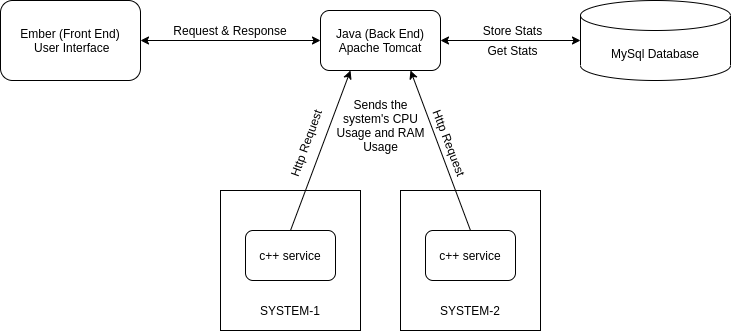

The diagram above was exported from draw.io. Its source (the exported page's mxGraphModel, read from the mxfile embedded in the PNG):
<mxGraphModel dx="801" dy="494" grid="1" gridSize="10" guides="1" tooltips="1" connect="1" arrows="1" fold="1" page="1" pageScale="1" pageWidth="827" pageHeight="1169" math="0" shadow="0">
  <root>
    <mxCell id="0" />
    <mxCell id="1" parent="0" />
    <mxCell id="vorXvXwD4S7Sy7Jwd9jD-7" value="" style="whiteSpace=wrap;html=1;aspect=fixed;" parent="1" vertex="1">
      <mxGeometry x="260" y="270" width="140" height="140" as="geometry" />
    </mxCell>
    <mxCell id="vorXvXwD4S7Sy7Jwd9jD-2" value="Ember (Front End)&lt;br&gt;&amp;nbsp;User Interface" style="rounded=1;whiteSpace=wrap;html=1;" parent="1" vertex="1">
      <mxGeometry x="40" y="80" width="140" height="80" as="geometry" />
    </mxCell>
    <mxCell id="vorXvXwD4S7Sy7Jwd9jD-3" value="c++ service" style="rounded=1;whiteSpace=wrap;html=1;" parent="1" vertex="1">
      <mxGeometry x="285" y="310" width="90" height="50" as="geometry" />
    </mxCell>
    <mxCell id="vorXvXwD4S7Sy7Jwd9jD-4" value="Java (Back End)&lt;br&gt;Apache Tomcat" style="rounded=1;whiteSpace=wrap;html=1;" parent="1" vertex="1">
      <mxGeometry x="360" y="90" width="120" height="60" as="geometry" />
    </mxCell>
    <mxCell id="vorXvXwD4S7Sy7Jwd9jD-6" value="MySql Database" style="shape=cylinder3;whiteSpace=wrap;html=1;boundedLbl=1;backgroundOutline=1;size=15;" parent="1" vertex="1">
      <mxGeometry x="620" y="80" width="150" height="80" as="geometry" />
    </mxCell>
    <mxCell id="vorXvXwD4S7Sy7Jwd9jD-8" value="SYSTEM-1" style="text;html=1;strokeColor=none;fillColor=none;align=center;verticalAlign=middle;whiteSpace=wrap;rounded=0;" parent="1" vertex="1">
      <mxGeometry x="270" y="380" width="120" height="20" as="geometry" />
    </mxCell>
    <mxCell id="vorXvXwD4S7Sy7Jwd9jD-9" value="" style="whiteSpace=wrap;html=1;aspect=fixed;" parent="1" vertex="1">
      <mxGeometry x="440" y="270" width="140" height="140" as="geometry" />
    </mxCell>
    <mxCell id="vorXvXwD4S7Sy7Jwd9jD-11" value="c++ service" style="rounded=1;whiteSpace=wrap;html=1;" parent="1" vertex="1">
      <mxGeometry x="465" y="310" width="90" height="50" as="geometry" />
    </mxCell>
    <mxCell id="vorXvXwD4S7Sy7Jwd9jD-12" value="SYSTEM-2" style="text;html=1;strokeColor=none;fillColor=none;align=center;verticalAlign=middle;whiteSpace=wrap;rounded=0;" parent="1" vertex="1">
      <mxGeometry x="450" y="380" width="120" height="20" as="geometry" />
    </mxCell>
    <mxCell id="vorXvXwD4S7Sy7Jwd9jD-13" value="" style="endArrow=classic;html=1;entryX=0.25;entryY=1;entryDx=0;entryDy=0;exitX=0.5;exitY=0;exitDx=0;exitDy=0;" parent="1" source="vorXvXwD4S7Sy7Jwd9jD-3" target="vorXvXwD4S7Sy7Jwd9jD-4" edge="1">
      <mxGeometry width="50" height="50" relative="1" as="geometry">
        <mxPoint x="140" y="370" as="sourcePoint" />
        <mxPoint x="190" y="320" as="targetPoint" />
      </mxGeometry>
    </mxCell>
    <mxCell id="vorXvXwD4S7Sy7Jwd9jD-14" value="" style="endArrow=classic;html=1;exitX=0.5;exitY=0;exitDx=0;exitDy=0;entryX=0.75;entryY=1;entryDx=0;entryDy=0;" parent="1" source="vorXvXwD4S7Sy7Jwd9jD-11" target="vorXvXwD4S7Sy7Jwd9jD-4" edge="1">
      <mxGeometry width="50" height="50" relative="1" as="geometry">
        <mxPoint x="240" y="270" as="sourcePoint" />
        <mxPoint x="270" y="170" as="targetPoint" />
      </mxGeometry>
    </mxCell>
    <mxCell id="vorXvXwD4S7Sy7Jwd9jD-18" value="Sends the system's CPU Usage and RAM Usage" style="text;html=1;strokeColor=none;fillColor=none;align=center;verticalAlign=middle;whiteSpace=wrap;rounded=0;" parent="1" vertex="1">
      <mxGeometry x="367.5" y="170" width="105" height="70" as="geometry" />
    </mxCell>
    <mxCell id="vorXvXwD4S7Sy7Jwd9jD-20" value="" style="endArrow=classic;startArrow=classic;html=1;entryX=1;entryY=0.5;entryDx=0;entryDy=0;exitX=0;exitY=0.5;exitDx=0;exitDy=0;" parent="1" source="vorXvXwD4S7Sy7Jwd9jD-4" target="vorXvXwD4S7Sy7Jwd9jD-2" edge="1">
      <mxGeometry width="50" height="50" relative="1" as="geometry">
        <mxPoint x="390" y="270" as="sourcePoint" />
        <mxPoint x="440" y="220" as="targetPoint" />
      </mxGeometry>
    </mxCell>
    <mxCell id="vorXvXwD4S7Sy7Jwd9jD-22" value="Request &amp;amp; Response" style="text;html=1;strokeColor=none;fillColor=none;align=center;verticalAlign=middle;whiteSpace=wrap;rounded=0;" parent="1" vertex="1">
      <mxGeometry x="190" y="100" width="160" height="20" as="geometry" />
    </mxCell>
    <mxCell id="vorXvXwD4S7Sy7Jwd9jD-24" value="" style="endArrow=classic;startArrow=classic;html=1;entryX=0;entryY=0.5;entryDx=0;entryDy=0;entryPerimeter=0;exitX=1;exitY=0.5;exitDx=0;exitDy=0;" parent="1" source="vorXvXwD4S7Sy7Jwd9jD-4" target="vorXvXwD4S7Sy7Jwd9jD-6" edge="1">
      <mxGeometry width="50" height="50" relative="1" as="geometry">
        <mxPoint x="370" y="270" as="sourcePoint" />
        <mxPoint x="420" y="220" as="targetPoint" />
      </mxGeometry>
    </mxCell>
    <mxCell id="vorXvXwD4S7Sy7Jwd9jD-25" value="Http Request" style="text;html=1;strokeColor=none;fillColor=none;align=center;verticalAlign=middle;whiteSpace=wrap;rounded=0;rotation=-70;" parent="1" vertex="1">
      <mxGeometry x="290" y="205" width="110" height="35" as="geometry" />
    </mxCell>
    <mxCell id="vorXvXwD4S7Sy7Jwd9jD-27" value="Http Request" style="text;html=1;strokeColor=none;fillColor=none;align=center;verticalAlign=middle;whiteSpace=wrap;rounded=0;rotation=69;" parent="1" vertex="1">
      <mxGeometry x="440" y="212.5" width="100" height="20" as="geometry" />
    </mxCell>
    <mxCell id="NeUf9WdnyS5h0zhYQeiK-1" value="Store Stats" style="text;html=1;strokeColor=none;fillColor=none;align=center;verticalAlign=middle;whiteSpace=wrap;rounded=0;" vertex="1" parent="1">
      <mxGeometry x="515" y="100" width="75" height="20" as="geometry" />
    </mxCell>
    <mxCell id="NeUf9WdnyS5h0zhYQeiK-2" value="Get Stats" style="text;html=1;strokeColor=none;fillColor=none;align=center;verticalAlign=middle;whiteSpace=wrap;rounded=0;" vertex="1" parent="1">
      <mxGeometry x="515" y="120" width="75" height="20" as="geometry" />
    </mxCell>
  </root>
</mxGraphModel>